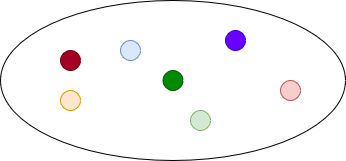

The diagram above was exported from draw.io. Its source (the exported page's mxGraphModel, read from the mxfile embedded in the PNG):
<mxGraphModel dx="1434" dy="866" grid="1" gridSize="10" guides="1" tooltips="1" connect="1" arrows="1" fold="1" page="1" pageScale="1" pageWidth="850" pageHeight="1100" math="0" shadow="0">
  <root>
    <mxCell id="0" />
    <mxCell id="1" parent="0" />
    <mxCell id="2" value="" style="ellipse;whiteSpace=wrap;html=1;" vertex="1" parent="1">
      <mxGeometry x="200" y="300" width="345" height="160" as="geometry" />
    </mxCell>
    <mxCell id="3" value="" style="ellipse;whiteSpace=wrap;html=1;aspect=fixed;fillColor=#dae8fc;strokeColor=#6c8ebf;" vertex="1" parent="1">
      <mxGeometry x="320" y="340" width="20" height="20" as="geometry" />
    </mxCell>
    <mxCell id="4" value="" style="ellipse;whiteSpace=wrap;html=1;aspect=fixed;fillColor=#f8cecc;strokeColor=#b85450;" vertex="1" parent="1">
      <mxGeometry x="480" y="380" width="20" height="20" as="geometry" />
    </mxCell>
    <mxCell id="5" value="" style="ellipse;whiteSpace=wrap;html=1;aspect=fixed;fillColor=#d5e8d4;strokeColor=#82b366;" vertex="1" parent="1">
      <mxGeometry x="390" y="410" width="20" height="20" as="geometry" />
    </mxCell>
    <mxCell id="6" value="" style="ellipse;whiteSpace=wrap;html=1;aspect=fixed;fillColor=#ffe6cc;strokeColor=#d79b00;" vertex="1" parent="1">
      <mxGeometry x="260" y="390" width="20" height="20" as="geometry" />
    </mxCell>
    <mxCell id="7" value="" style="ellipse;whiteSpace=wrap;html=1;aspect=fixed;fillColor=#008a00;strokeColor=#005700;fontColor=#ffffff;" vertex="1" parent="1">
      <mxGeometry x="362.5" y="370" width="20" height="20" as="geometry" />
    </mxCell>
    <mxCell id="8" value="" style="ellipse;whiteSpace=wrap;html=1;aspect=fixed;fillColor=#a20025;strokeColor=#6F0000;fontColor=#ffffff;" vertex="1" parent="1">
      <mxGeometry x="260" y="350" width="20" height="20" as="geometry" />
    </mxCell>
    <mxCell id="9" value="" style="ellipse;whiteSpace=wrap;html=1;aspect=fixed;fillColor=#6a00ff;strokeColor=#3700CC;fontColor=#ffffff;" vertex="1" parent="1">
      <mxGeometry x="425" y="330" width="20" height="20" as="geometry" />
    </mxCell>
  </root>
</mxGraphModel>